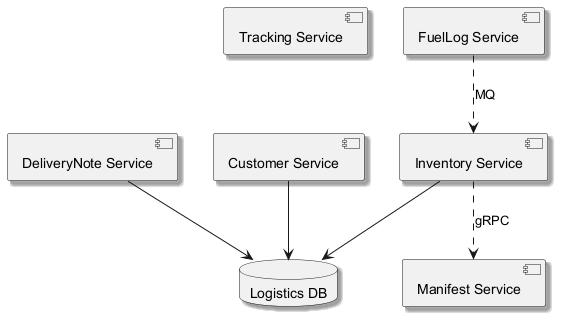

The diagram above was rendered by PlantUML. Its source (embedded in the PNG):
@startuml
skinparam backgroundColor #FFFFFF
skinparam classBackgroundColor #F1F8E9
skinparam classBorderColor #33691E
skinparam shadowing true
component "Tracking Service" as C_TrackingService
component "DeliveryNote Service" as C_DeliveryNoteService
component "Customer Service" as C_CustomerService
component "Manifest Service" as C_ManifestService
component "FuelLog Service" as C_FuelLogService
component "Inventory Service" as C_InventoryService
database "Logistics DB" as DB_logistics
C_DeliveryNoteService --> DB_logistics
C_CustomerService --> DB_logistics
C_InventoryService --> DB_logistics
C_InventoryService ..> C_ManifestService : gRPC
C_FuelLogService ..> C_InventoryService : MQ
@enduml